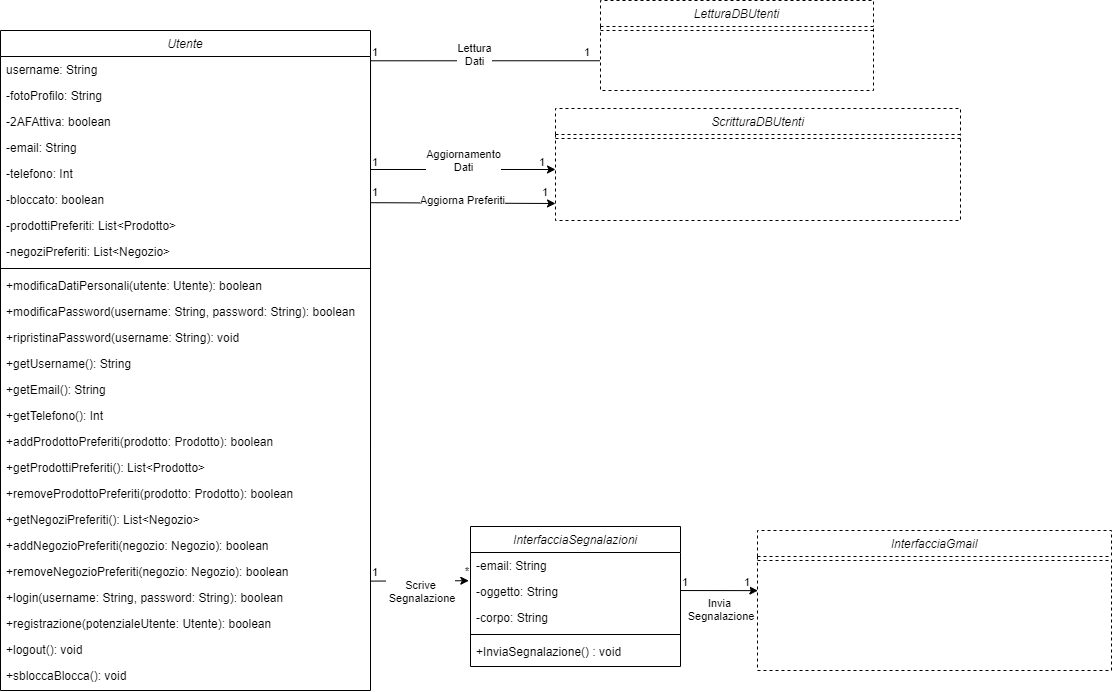

The diagram above was exported from draw.io. Its source (the exported page's mxGraphModel, read from the mxfile embedded in the PNG):
<mxGraphModel dx="749" dy="2210" grid="1" gridSize="10" guides="1" tooltips="1" connect="1" arrows="1" fold="1" page="1" pageScale="1" pageWidth="1169" pageHeight="827" math="0" shadow="0">
  <root>
    <mxCell id="0" />
    <mxCell id="1" parent="0" />
    <mxCell id="4Fes2GhPKh34FT-ebRt1-5" style="edgeStyle=orthogonalEdgeStyle;rounded=0;orthogonalLoop=1;jettySize=auto;html=1;endArrow=none;endFill=0;exitX=1;exitY=0.5;exitDx=0;exitDy=0;entryX=-0.002;entryY=0.01;entryDx=0;entryDy=0;entryPerimeter=0;" edge="1" parent="1" source="4Fes2GhPKh34FT-ebRt1-29">
      <mxGeometry relative="1" as="geometry">
        <mxPoint x="350" y="-559" as="sourcePoint" />
        <mxPoint x="669.4540000000002" y="-1239.74" as="targetPoint" />
        <Array as="points">
          <mxPoint x="440" y="-1240" />
        </Array>
      </mxGeometry>
    </mxCell>
    <mxCell id="4Fes2GhPKh34FT-ebRt1-6" value="Utente" style="swimlane;fontStyle=2;align=center;verticalAlign=top;childLayout=stackLayout;horizontal=1;startSize=26;horizontalStack=0;resizeParent=1;resizeLast=0;collapsible=1;marginBottom=0;rounded=0;shadow=0;strokeWidth=1;" vertex="1" parent="1">
      <mxGeometry x="70" y="-1270" width="370" height="660" as="geometry">
        <mxRectangle x="960" y="120" width="160" height="26" as="alternateBounds" />
      </mxGeometry>
    </mxCell>
    <mxCell id="4Fes2GhPKh34FT-ebRt1-7" value="username: String" style="text;align=left;verticalAlign=top;spacingLeft=4;spacingRight=4;overflow=hidden;rotatable=0;points=[[0,0.5],[1,0.5]];portConstraint=eastwest;" vertex="1" parent="4Fes2GhPKh34FT-ebRt1-6">
      <mxGeometry y="26" width="370" height="26" as="geometry" />
    </mxCell>
    <mxCell id="4Fes2GhPKh34FT-ebRt1-8" value="-fotoProfilo: String" style="text;align=left;verticalAlign=top;spacingLeft=4;spacingRight=4;overflow=hidden;rotatable=0;points=[[0,0.5],[1,0.5]];portConstraint=eastwest;" vertex="1" parent="4Fes2GhPKh34FT-ebRt1-6">
      <mxGeometry y="52" width="370" height="26" as="geometry" />
    </mxCell>
    <mxCell id="4Fes2GhPKh34FT-ebRt1-9" value="-2AFAttiva: boolean" style="text;align=left;verticalAlign=top;spacingLeft=4;spacingRight=4;overflow=hidden;rotatable=0;points=[[0,0.5],[1,0.5]];portConstraint=eastwest;" vertex="1" parent="4Fes2GhPKh34FT-ebRt1-6">
      <mxGeometry y="78" width="370" height="26" as="geometry" />
    </mxCell>
    <mxCell id="4Fes2GhPKh34FT-ebRt1-10" value="-email: String" style="text;align=left;verticalAlign=top;spacingLeft=4;spacingRight=4;overflow=hidden;rotatable=0;points=[[0,0.5],[1,0.5]];portConstraint=eastwest;" vertex="1" parent="4Fes2GhPKh34FT-ebRt1-6">
      <mxGeometry y="104" width="370" height="26" as="geometry" />
    </mxCell>
    <mxCell id="4Fes2GhPKh34FT-ebRt1-11" value="-telefono: Int" style="text;align=left;verticalAlign=top;spacingLeft=4;spacingRight=4;overflow=hidden;rotatable=0;points=[[0,0.5],[1,0.5]];portConstraint=eastwest;" vertex="1" parent="4Fes2GhPKh34FT-ebRt1-6">
      <mxGeometry y="130" width="370" height="26" as="geometry" />
    </mxCell>
    <mxCell id="4Fes2GhPKh34FT-ebRt1-12" value="-bloccato: boolean" style="text;align=left;verticalAlign=top;spacingLeft=4;spacingRight=4;overflow=hidden;rotatable=0;points=[[0,0.5],[1,0.5]];portConstraint=eastwest;" vertex="1" parent="4Fes2GhPKh34FT-ebRt1-6">
      <mxGeometry y="156" width="370" height="26" as="geometry" />
    </mxCell>
    <mxCell id="4Fes2GhPKh34FT-ebRt1-13" value="-prodottiPreferiti: List&lt;Prodotto&gt;" style="text;align=left;verticalAlign=top;spacingLeft=4;spacingRight=4;overflow=hidden;rotatable=0;points=[[0,0.5],[1,0.5]];portConstraint=eastwest;" vertex="1" parent="4Fes2GhPKh34FT-ebRt1-6">
      <mxGeometry y="182" width="370" height="26" as="geometry" />
    </mxCell>
    <mxCell id="4Fes2GhPKh34FT-ebRt1-14" value="-negoziPreferiti: List&lt;Negozio&gt;" style="text;align=left;verticalAlign=top;spacingLeft=4;spacingRight=4;overflow=hidden;rotatable=0;points=[[0,0.5],[1,0.5]];portConstraint=eastwest;" vertex="1" parent="4Fes2GhPKh34FT-ebRt1-6">
      <mxGeometry y="208" width="370" height="26" as="geometry" />
    </mxCell>
    <mxCell id="4Fes2GhPKh34FT-ebRt1-15" value="" style="line;html=1;strokeWidth=1;align=left;verticalAlign=middle;spacingTop=-1;spacingLeft=3;spacingRight=3;rotatable=0;labelPosition=right;points=[];portConstraint=eastwest;" vertex="1" parent="4Fes2GhPKh34FT-ebRt1-6">
      <mxGeometry y="234" width="370" height="8" as="geometry" />
    </mxCell>
    <mxCell id="4Fes2GhPKh34FT-ebRt1-16" value="+modificaDatiPersonali(utente: Utente): boolean" style="text;align=left;verticalAlign=top;spacingLeft=4;spacingRight=4;overflow=hidden;rotatable=0;points=[[0,0.5],[1,0.5]];portConstraint=eastwest;" vertex="1" parent="4Fes2GhPKh34FT-ebRt1-6">
      <mxGeometry y="242" width="370" height="26" as="geometry" />
    </mxCell>
    <mxCell id="4Fes2GhPKh34FT-ebRt1-17" value="+modificaPassword(username: String, password: String): boolean" style="text;align=left;verticalAlign=top;spacingLeft=4;spacingRight=4;overflow=hidden;rotatable=0;points=[[0,0.5],[1,0.5]];portConstraint=eastwest;" vertex="1" parent="4Fes2GhPKh34FT-ebRt1-6">
      <mxGeometry y="268" width="370" height="26" as="geometry" />
    </mxCell>
    <mxCell id="4Fes2GhPKh34FT-ebRt1-18" value="+ripristinaPassword(username: String): void" style="text;align=left;verticalAlign=top;spacingLeft=4;spacingRight=4;overflow=hidden;rotatable=0;points=[[0,0.5],[1,0.5]];portConstraint=eastwest;" vertex="1" parent="4Fes2GhPKh34FT-ebRt1-6">
      <mxGeometry y="294" width="370" height="26" as="geometry" />
    </mxCell>
    <mxCell id="4Fes2GhPKh34FT-ebRt1-19" value="+getUsername(): String" style="text;align=left;verticalAlign=top;spacingLeft=4;spacingRight=4;overflow=hidden;rotatable=0;points=[[0,0.5],[1,0.5]];portConstraint=eastwest;" vertex="1" parent="4Fes2GhPKh34FT-ebRt1-6">
      <mxGeometry y="320" width="370" height="26" as="geometry" />
    </mxCell>
    <mxCell id="4Fes2GhPKh34FT-ebRt1-20" value="+getEmail(): String" style="text;align=left;verticalAlign=top;spacingLeft=4;spacingRight=4;overflow=hidden;rotatable=0;points=[[0,0.5],[1,0.5]];portConstraint=eastwest;" vertex="1" parent="4Fes2GhPKh34FT-ebRt1-6">
      <mxGeometry y="346" width="370" height="26" as="geometry" />
    </mxCell>
    <mxCell id="4Fes2GhPKh34FT-ebRt1-21" value="+getTelefono(): Int" style="text;align=left;verticalAlign=top;spacingLeft=4;spacingRight=4;overflow=hidden;rotatable=0;points=[[0,0.5],[1,0.5]];portConstraint=eastwest;" vertex="1" parent="4Fes2GhPKh34FT-ebRt1-6">
      <mxGeometry y="372" width="370" height="26" as="geometry" />
    </mxCell>
    <mxCell id="4Fes2GhPKh34FT-ebRt1-22" value="+addProdottoPreferiti(prodotto: Prodotto): boolean" style="text;align=left;verticalAlign=top;spacingLeft=4;spacingRight=4;overflow=hidden;rotatable=0;points=[[0,0.5],[1,0.5]];portConstraint=eastwest;" vertex="1" parent="4Fes2GhPKh34FT-ebRt1-6">
      <mxGeometry y="398" width="370" height="26" as="geometry" />
    </mxCell>
    <mxCell id="4Fes2GhPKh34FT-ebRt1-23" value="+getProdottiPreferiti(): List&lt;Prodotto&gt;" style="text;align=left;verticalAlign=top;spacingLeft=4;spacingRight=4;overflow=hidden;rotatable=0;points=[[0,0.5],[1,0.5]];portConstraint=eastwest;" vertex="1" parent="4Fes2GhPKh34FT-ebRt1-6">
      <mxGeometry y="424" width="370" height="26" as="geometry" />
    </mxCell>
    <mxCell id="4Fes2GhPKh34FT-ebRt1-24" value="+removeProdottoPreferiti(prodotto: Prodotto): boolean" style="text;align=left;verticalAlign=top;spacingLeft=4;spacingRight=4;overflow=hidden;rotatable=0;points=[[0,0.5],[1,0.5]];portConstraint=eastwest;" vertex="1" parent="4Fes2GhPKh34FT-ebRt1-6">
      <mxGeometry y="450" width="370" height="26" as="geometry" />
    </mxCell>
    <mxCell id="4Fes2GhPKh34FT-ebRt1-25" value="+getNegoziPreferiti(): List&lt;Negozio&gt;" style="text;align=left;verticalAlign=top;spacingLeft=4;spacingRight=4;overflow=hidden;rotatable=0;points=[[0,0.5],[1,0.5]];portConstraint=eastwest;" vertex="1" parent="4Fes2GhPKh34FT-ebRt1-6">
      <mxGeometry y="476" width="370" height="26" as="geometry" />
    </mxCell>
    <mxCell id="4Fes2GhPKh34FT-ebRt1-26" value="+addNegozioPreferiti(negozio: Negozio): boolean" style="text;align=left;verticalAlign=top;spacingLeft=4;spacingRight=4;overflow=hidden;rotatable=0;points=[[0,0.5],[1,0.5]];portConstraint=eastwest;" vertex="1" parent="4Fes2GhPKh34FT-ebRt1-6">
      <mxGeometry y="502" width="370" height="26" as="geometry" />
    </mxCell>
    <mxCell id="4Fes2GhPKh34FT-ebRt1-27" value="+removeNegozioPreferiti(negozio: Negozio): boolean" style="text;align=left;verticalAlign=top;spacingLeft=4;spacingRight=4;overflow=hidden;rotatable=0;points=[[0,0.5],[1,0.5]];portConstraint=eastwest;" vertex="1" parent="4Fes2GhPKh34FT-ebRt1-6">
      <mxGeometry y="528" width="370" height="26" as="geometry" />
    </mxCell>
    <mxCell id="4Fes2GhPKh34FT-ebRt1-28" value="+login(username: String, password: String): boolean" style="text;align=left;verticalAlign=top;spacingLeft=4;spacingRight=4;overflow=hidden;rotatable=0;points=[[0,0.5],[1,0.5]];portConstraint=eastwest;" vertex="1" parent="4Fes2GhPKh34FT-ebRt1-6">
      <mxGeometry y="554" width="370" height="26" as="geometry" />
    </mxCell>
    <mxCell id="4Fes2GhPKh34FT-ebRt1-29" value="+registrazione(potenzialeUtente: Utente): boolean " style="text;align=left;verticalAlign=top;spacingLeft=4;spacingRight=4;overflow=hidden;rotatable=0;points=[[0,0.5],[1,0.5]];portConstraint=eastwest;" vertex="1" parent="4Fes2GhPKh34FT-ebRt1-6">
      <mxGeometry y="580" width="370" height="26" as="geometry" />
    </mxCell>
    <mxCell id="4Fes2GhPKh34FT-ebRt1-30" value="+logout(): void" style="text;align=left;verticalAlign=top;spacingLeft=4;spacingRight=4;overflow=hidden;rotatable=0;points=[[0,0.5],[1,0.5]];portConstraint=eastwest;" vertex="1" parent="4Fes2GhPKh34FT-ebRt1-6">
      <mxGeometry y="606" width="370" height="26" as="geometry" />
    </mxCell>
    <mxCell id="4Fes2GhPKh34FT-ebRt1-31" value="+sbloccaBlocca(): void" style="text;align=left;verticalAlign=top;spacingLeft=4;spacingRight=4;overflow=hidden;rotatable=0;points=[[0,0.5],[1,0.5]];portConstraint=eastwest;" vertex="1" parent="4Fes2GhPKh34FT-ebRt1-6">
      <mxGeometry y="632" width="370" height="26" as="geometry" />
    </mxCell>
    <mxCell id="4Fes2GhPKh34FT-ebRt1-41" value="ScritturaDBUtenti" style="swimlane;fontStyle=2;align=center;verticalAlign=top;childLayout=stackLayout;horizontal=1;startSize=26;horizontalStack=0;resizeParent=1;resizeLast=0;collapsible=1;marginBottom=0;rounded=0;shadow=0;strokeWidth=1;dashed=1;" vertex="1" parent="1">
      <mxGeometry x="625" y="-1192" width="405" height="112" as="geometry">
        <mxRectangle x="625" y="-1170" width="160" height="26" as="alternateBounds" />
      </mxGeometry>
    </mxCell>
    <mxCell id="4Fes2GhPKh34FT-ebRt1-42" value="" style="line;html=1;strokeWidth=1;align=left;verticalAlign=middle;spacingTop=-1;spacingLeft=3;spacingRight=3;rotatable=0;labelPosition=right;points=[];portConstraint=eastwest;dashed=1;" vertex="1" parent="4Fes2GhPKh34FT-ebRt1-41">
      <mxGeometry y="26" width="405" height="8" as="geometry" />
    </mxCell>
    <mxCell id="4Fes2GhPKh34FT-ebRt1-63" value="" style="endArrow=classic;html=1;edgeStyle=orthogonalEdgeStyle;rounded=0;entryX=0;entryY=0.5;entryDx=0;entryDy=0;" edge="1" parent="1">
      <mxGeometry relative="1" as="geometry">
        <mxPoint x="440.00000000000045" y="-1131" as="sourcePoint" />
        <mxPoint x="625.0000000000005" y="-1131" as="targetPoint" />
        <Array as="points">
          <mxPoint x="440" y="-1131" />
        </Array>
      </mxGeometry>
    </mxCell>
    <mxCell id="4Fes2GhPKh34FT-ebRt1-64" value="Aggiornamento&lt;br&gt;Dati" style="edgeLabel;resizable=0;html=1;align=center;verticalAlign=middle;" connectable="0" vertex="1" parent="4Fes2GhPKh34FT-ebRt1-63">
      <mxGeometry relative="1" as="geometry">
        <mxPoint y="-9" as="offset" />
      </mxGeometry>
    </mxCell>
    <mxCell id="4Fes2GhPKh34FT-ebRt1-65" value="1" style="edgeLabel;resizable=0;html=1;align=left;verticalAlign=bottom;" connectable="0" vertex="1" parent="4Fes2GhPKh34FT-ebRt1-63">
      <mxGeometry x="-1" relative="1" as="geometry">
        <mxPoint y="1" as="offset" />
      </mxGeometry>
    </mxCell>
    <mxCell id="4Fes2GhPKh34FT-ebRt1-66" value="1" style="edgeLabel;resizable=0;html=1;align=right;verticalAlign=bottom;" connectable="0" vertex="1" parent="4Fes2GhPKh34FT-ebRt1-63">
      <mxGeometry x="1" relative="1" as="geometry">
        <mxPoint x="35" y="-109" as="offset" />
      </mxGeometry>
    </mxCell>
    <mxCell id="4Fes2GhPKh34FT-ebRt1-67" value="LetturaDBUtenti" style="swimlane;fontStyle=2;align=center;verticalAlign=top;childLayout=stackLayout;horizontal=1;startSize=26;horizontalStack=0;resizeParent=1;resizeLast=0;collapsible=1;marginBottom=0;rounded=0;shadow=0;strokeWidth=1;dashed=1;" vertex="1" parent="1">
      <mxGeometry x="670" y="-1300" width="273" height="90" as="geometry">
        <mxRectangle x="260" y="-440" width="160" height="26" as="alternateBounds" />
      </mxGeometry>
    </mxCell>
    <mxCell id="4Fes2GhPKh34FT-ebRt1-68" value="" style="line;html=1;strokeWidth=1;align=left;verticalAlign=middle;spacingTop=-1;spacingLeft=3;spacingRight=3;rotatable=0;labelPosition=right;points=[];portConstraint=eastwest;dashed=1;" vertex="1" parent="4Fes2GhPKh34FT-ebRt1-67">
      <mxGeometry y="26" width="273" height="8" as="geometry" />
    </mxCell>
    <mxCell id="4Fes2GhPKh34FT-ebRt1-71" value="Lettura&lt;br&gt;Dati" style="edgeLabel;resizable=0;html=1;align=center;verticalAlign=middle;" connectable="0" vertex="1" parent="1">
      <mxGeometry x="550" y="-660" as="geometry">
        <mxPoint x="-6" y="-586" as="offset" />
      </mxGeometry>
    </mxCell>
    <mxCell id="4Fes2GhPKh34FT-ebRt1-72" value="1" style="edgeLabel;resizable=0;html=1;align=left;verticalAlign=bottom;" connectable="0" vertex="1" parent="1">
      <mxGeometry x="440" y="-1240" as="geometry" />
    </mxCell>
    <mxCell id="4Fes2GhPKh34FT-ebRt1-73" value="1" style="edgeLabel;resizable=0;html=1;align=left;verticalAlign=bottom;" connectable="0" vertex="1" parent="1">
      <mxGeometry x="610" y="-1100" as="geometry" />
    </mxCell>
    <mxCell id="4Fes2GhPKh34FT-ebRt1-78" value="InterfacciaSegnalazioni" style="swimlane;fontStyle=2;align=center;verticalAlign=top;childLayout=stackLayout;horizontal=1;startSize=26;horizontalStack=0;resizeParent=1;resizeLast=0;collapsible=1;marginBottom=0;rounded=0;shadow=0;strokeWidth=1;" vertex="1" parent="1">
      <mxGeometry x="540" y="-774" width="210" height="140" as="geometry">
        <mxRectangle x="960" y="120" width="160" height="26" as="alternateBounds" />
      </mxGeometry>
    </mxCell>
    <mxCell id="4Fes2GhPKh34FT-ebRt1-79" value="-email: String" style="text;align=left;verticalAlign=top;spacingLeft=4;spacingRight=4;overflow=hidden;rotatable=0;points=[[0,0.5],[1,0.5]];portConstraint=eastwest;" vertex="1" parent="4Fes2GhPKh34FT-ebRt1-78">
      <mxGeometry y="26" width="210" height="26" as="geometry" />
    </mxCell>
    <mxCell id="4Fes2GhPKh34FT-ebRt1-80" value="-oggetto: String" style="text;align=left;verticalAlign=top;spacingLeft=4;spacingRight=4;overflow=hidden;rotatable=0;points=[[0,0.5],[1,0.5]];portConstraint=eastwest;" vertex="1" parent="4Fes2GhPKh34FT-ebRt1-78">
      <mxGeometry y="52" width="210" height="26" as="geometry" />
    </mxCell>
    <mxCell id="4Fes2GhPKh34FT-ebRt1-81" value="-corpo: String" style="text;align=left;verticalAlign=top;spacingLeft=4;spacingRight=4;overflow=hidden;rotatable=0;points=[[0,0.5],[1,0.5]];portConstraint=eastwest;" vertex="1" parent="4Fes2GhPKh34FT-ebRt1-78">
      <mxGeometry y="78" width="210" height="26" as="geometry" />
    </mxCell>
    <mxCell id="4Fes2GhPKh34FT-ebRt1-82" value="" style="line;html=1;strokeWidth=1;align=left;verticalAlign=middle;spacingTop=-1;spacingLeft=3;spacingRight=3;rotatable=0;labelPosition=right;points=[];portConstraint=eastwest;" vertex="1" parent="4Fes2GhPKh34FT-ebRt1-78">
      <mxGeometry y="104" width="210" height="8" as="geometry" />
    </mxCell>
    <mxCell id="4Fes2GhPKh34FT-ebRt1-83" value="+InviaSegnalazione() : void" style="text;align=left;verticalAlign=top;spacingLeft=4;spacingRight=4;overflow=hidden;rotatable=0;points=[[0,0.5],[1,0.5]];portConstraint=eastwest;" vertex="1" parent="4Fes2GhPKh34FT-ebRt1-78">
      <mxGeometry y="112" width="210" height="26" as="geometry" />
    </mxCell>
    <mxCell id="4Fes2GhPKh34FT-ebRt1-84" value="" style="endArrow=classic;html=1;exitX=1.002;exitY=0.869;exitDx=0;exitDy=0;exitPerimeter=0;entryX=-0.008;entryY=0.085;entryDx=0;entryDy=0;entryPerimeter=0;" edge="1" parent="1" source="4Fes2GhPKh34FT-ebRt1-27" target="4Fes2GhPKh34FT-ebRt1-80">
      <mxGeometry relative="1" as="geometry">
        <mxPoint x="490" y="-830" as="sourcePoint" />
        <mxPoint x="580" y="-790" as="targetPoint" />
      </mxGeometry>
    </mxCell>
    <mxCell id="4Fes2GhPKh34FT-ebRt1-85" value="Scrive&lt;br&gt;&amp;nbsp;Segnalazione" style="edgeLabel;resizable=0;html=1;align=center;verticalAlign=middle;" connectable="0" vertex="1" parent="4Fes2GhPKh34FT-ebRt1-84">
      <mxGeometry relative="1" as="geometry">
        <mxPoint y="10" as="offset" />
      </mxGeometry>
    </mxCell>
    <mxCell id="4Fes2GhPKh34FT-ebRt1-86" value="1" style="edgeLabel;resizable=0;html=1;align=left;verticalAlign=bottom;" connectable="0" vertex="1" parent="4Fes2GhPKh34FT-ebRt1-84">
      <mxGeometry x="-1" relative="1" as="geometry">
        <mxPoint x="-1" as="offset" />
      </mxGeometry>
    </mxCell>
    <mxCell id="4Fes2GhPKh34FT-ebRt1-87" value="*" style="edgeLabel;resizable=0;html=1;align=right;verticalAlign=bottom;" connectable="0" vertex="1" parent="4Fes2GhPKh34FT-ebRt1-84">
      <mxGeometry x="1" relative="1" as="geometry">
        <mxPoint x="1" y="-1" as="offset" />
      </mxGeometry>
    </mxCell>
    <mxCell id="4Fes2GhPKh34FT-ebRt1-88" value="InterfacciaGmail" style="swimlane;fontStyle=2;align=center;verticalAlign=top;childLayout=stackLayout;horizontal=1;startSize=26;horizontalStack=0;resizeParent=1;resizeLast=0;collapsible=1;marginBottom=0;rounded=0;shadow=0;strokeWidth=1;dashed=1;" vertex="1" parent="1">
      <mxGeometry x="827" y="-770" width="354" height="140" as="geometry">
        <mxRectangle x="960" y="120" width="160" height="26" as="alternateBounds" />
      </mxGeometry>
    </mxCell>
    <mxCell id="4Fes2GhPKh34FT-ebRt1-92" value="" style="line;html=1;strokeWidth=1;align=left;verticalAlign=middle;spacingTop=-1;spacingLeft=3;spacingRight=3;rotatable=0;labelPosition=right;points=[];portConstraint=eastwest;dashed=1;" vertex="1" parent="4Fes2GhPKh34FT-ebRt1-88">
      <mxGeometry y="26" width="354" height="8" as="geometry" />
    </mxCell>
    <mxCell id="4Fes2GhPKh34FT-ebRt1-94" value="" style="endArrow=classic;html=1;exitX=1.001;exitY=0.463;exitDx=0;exitDy=0;entryX=0.001;entryY=0.312;entryDx=0;entryDy=0;entryPerimeter=0;exitPerimeter=0;" edge="1" parent="1" source="4Fes2GhPKh34FT-ebRt1-80">
      <mxGeometry relative="1" as="geometry">
        <mxPoint x="890" y="-570" as="sourcePoint" />
        <mxPoint x="827.354" y="-709.8879999999999" as="targetPoint" />
      </mxGeometry>
    </mxCell>
    <mxCell id="4Fes2GhPKh34FT-ebRt1-95" value="Invia&lt;br&gt;&amp;nbsp;Segnalazione" style="edgeLabel;resizable=0;html=1;align=center;verticalAlign=middle;" connectable="0" vertex="1" parent="4Fes2GhPKh34FT-ebRt1-94">
      <mxGeometry relative="1" as="geometry">
        <mxPoint y="19" as="offset" />
      </mxGeometry>
    </mxCell>
    <mxCell id="4Fes2GhPKh34FT-ebRt1-96" value="1" style="edgeLabel;resizable=0;html=1;align=left;verticalAlign=bottom;" connectable="0" vertex="1" parent="4Fes2GhPKh34FT-ebRt1-94">
      <mxGeometry x="-1" relative="1" as="geometry">
        <mxPoint as="offset" />
      </mxGeometry>
    </mxCell>
    <mxCell id="4Fes2GhPKh34FT-ebRt1-97" value="1" style="edgeLabel;resizable=0;html=1;align=right;verticalAlign=bottom;" connectable="0" vertex="1" parent="4Fes2GhPKh34FT-ebRt1-94">
      <mxGeometry x="1" relative="1" as="geometry">
        <mxPoint x="-7" as="offset" />
      </mxGeometry>
    </mxCell>
    <mxCell id="4Fes2GhPKh34FT-ebRt1-107" value="" style="endArrow=classic;html=1;edgeStyle=orthogonalEdgeStyle;rounded=0;exitX=0.999;exitY=0.624;exitDx=0;exitDy=0;exitPerimeter=0;" edge="1" parent="1" source="4Fes2GhPKh34FT-ebRt1-12">
      <mxGeometry relative="1" as="geometry">
        <mxPoint x="445" y="-1097.412" as="sourcePoint" />
        <mxPoint x="625.0000000000005" y="-1097" as="targetPoint" />
        <Array as="points">
          <mxPoint x="447" y="-1098" />
        </Array>
      </mxGeometry>
    </mxCell>
    <mxCell id="4Fes2GhPKh34FT-ebRt1-108" value="Aggiorna Preferiti" style="edgeLabel;resizable=0;html=1;align=center;verticalAlign=middle;" connectable="0" vertex="1" parent="4Fes2GhPKh34FT-ebRt1-107">
      <mxGeometry relative="1" as="geometry">
        <mxPoint y="-3" as="offset" />
      </mxGeometry>
    </mxCell>
    <mxCell id="4Fes2GhPKh34FT-ebRt1-109" value="1" style="edgeLabel;resizable=0;html=1;align=left;verticalAlign=bottom;" connectable="0" vertex="1" parent="4Fes2GhPKh34FT-ebRt1-107">
      <mxGeometry x="-1" relative="1" as="geometry">
        <mxPoint y="-2" as="offset" />
      </mxGeometry>
    </mxCell>
    <mxCell id="4Fes2GhPKh34FT-ebRt1-110" value="1" style="edgeLabel;resizable=0;html=1;align=right;verticalAlign=bottom;" connectable="0" vertex="1" parent="4Fes2GhPKh34FT-ebRt1-107">
      <mxGeometry x="1" relative="1" as="geometry">
        <mxPoint x="-10" y="-33" as="offset" />
      </mxGeometry>
    </mxCell>
  </root>
</mxGraphModel>